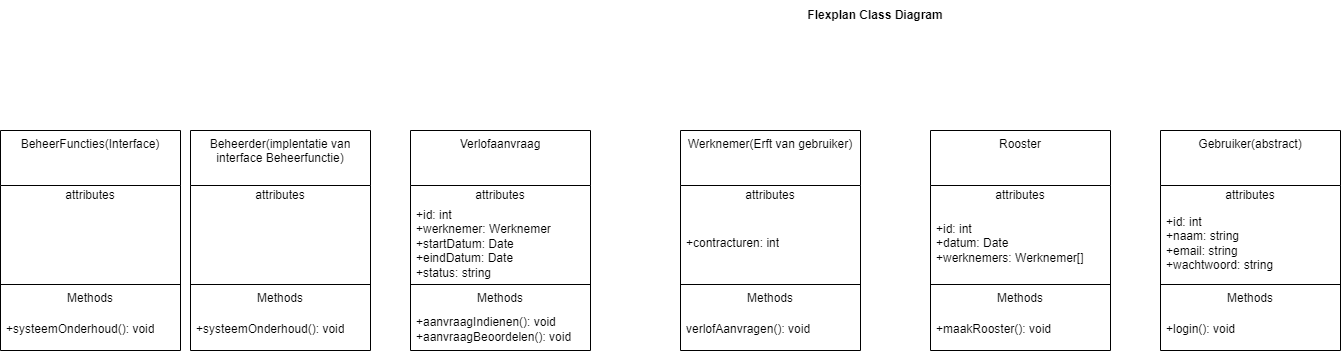

The diagram above was exported from draw.io. Its source (the exported page's mxGraphModel, read from the mxfile embedded in the PNG):
<mxGraphModel dx="1847" dy="496" grid="1" gridSize="10" guides="1" tooltips="1" connect="1" arrows="1" fold="1" page="1" pageScale="1" pageWidth="827" pageHeight="1169" math="0" shadow="0">
  <root>
    <mxCell id="0" />
    <mxCell id="1" parent="0" />
    <mxCell id="WY_V2Y15sOyRaHroy39f-1" value="&lt;b&gt;Flexplan Class Diagram&lt;/b&gt;" style="text;html=1;align=center;verticalAlign=middle;whiteSpace=wrap;rounded=0;" parent="1" vertex="1">
      <mxGeometry x="300" y="10" width="170" height="30" as="geometry" />
    </mxCell>
    <mxCell id="WY_V2Y15sOyRaHroy39f-2" value="Werknemer(Erft van gebruiker)" style="swimlane;fontStyle=0;align=center;verticalAlign=top;childLayout=stackLayout;horizontal=1;startSize=55;horizontalStack=0;resizeParent=1;resizeParentMax=0;resizeLast=0;collapsible=0;marginBottom=0;html=1;whiteSpace=wrap;" parent="1" vertex="1">
      <mxGeometry x="190" y="140" width="180" height="220" as="geometry" />
    </mxCell>
    <mxCell id="WY_V2Y15sOyRaHroy39f-3" value="attributes" style="text;html=1;strokeColor=none;fillColor=none;align=center;verticalAlign=middle;spacingLeft=4;spacingRight=4;overflow=hidden;rotatable=0;points=[[0,0.5],[1,0.5]];portConstraint=eastwest;whiteSpace=wrap;" parent="WY_V2Y15sOyRaHroy39f-2" vertex="1">
      <mxGeometry y="55" width="180" height="20" as="geometry" />
    </mxCell>
    <mxCell id="WY_V2Y15sOyRaHroy39f-6" value="+contracturen: int" style="text;html=1;strokeColor=none;fillColor=none;align=left;verticalAlign=middle;spacingLeft=4;spacingRight=4;overflow=hidden;rotatable=0;points=[[0,0.5],[1,0.5]];portConstraint=eastwest;whiteSpace=wrap;" parent="WY_V2Y15sOyRaHroy39f-2" vertex="1">
      <mxGeometry y="75" width="180" height="75" as="geometry" />
    </mxCell>
    <mxCell id="WY_V2Y15sOyRaHroy39f-7" value="" style="line;strokeWidth=1;fillColor=none;align=left;verticalAlign=middle;spacingTop=-1;spacingLeft=3;spacingRight=3;rotatable=0;labelPosition=right;points=[];portConstraint=eastwest;" parent="WY_V2Y15sOyRaHroy39f-2" vertex="1">
      <mxGeometry y="150" width="180" height="8" as="geometry" />
    </mxCell>
    <mxCell id="WY_V2Y15sOyRaHroy39f-8" value="Methods" style="text;html=1;strokeColor=none;fillColor=none;align=center;verticalAlign=middle;spacingLeft=4;spacingRight=4;overflow=hidden;rotatable=0;points=[[0,0.5],[1,0.5]];portConstraint=eastwest;whiteSpace=wrap;" parent="WY_V2Y15sOyRaHroy39f-2" vertex="1">
      <mxGeometry y="158" width="180" height="20" as="geometry" />
    </mxCell>
    <mxCell id="WY_V2Y15sOyRaHroy39f-9" value="verlofAanvragen(): void" style="text;html=1;strokeColor=none;fillColor=none;align=left;verticalAlign=middle;spacingLeft=4;spacingRight=4;overflow=hidden;rotatable=0;points=[[0,0.5],[1,0.5]];portConstraint=eastwest;whiteSpace=wrap;" parent="WY_V2Y15sOyRaHroy39f-2" vertex="1">
      <mxGeometry y="178" width="180" height="42" as="geometry" />
    </mxCell>
    <mxCell id="WY_V2Y15sOyRaHroy39f-18" value="Verlofaanvraag" style="swimlane;fontStyle=0;align=center;verticalAlign=top;childLayout=stackLayout;horizontal=1;startSize=55;horizontalStack=0;resizeParent=1;resizeParentMax=0;resizeLast=0;collapsible=0;marginBottom=0;html=1;whiteSpace=wrap;" parent="1" vertex="1">
      <mxGeometry x="-80" y="140" width="180" height="220" as="geometry" />
    </mxCell>
    <mxCell id="WY_V2Y15sOyRaHroy39f-19" value="attributes" style="text;html=1;strokeColor=none;fillColor=none;align=center;verticalAlign=middle;spacingLeft=4;spacingRight=4;overflow=hidden;rotatable=0;points=[[0,0.5],[1,0.5]];portConstraint=eastwest;whiteSpace=wrap;" parent="WY_V2Y15sOyRaHroy39f-18" vertex="1">
      <mxGeometry y="55" width="180" height="20" as="geometry" />
    </mxCell>
    <mxCell id="WY_V2Y15sOyRaHroy39f-20" value="&lt;div&gt;+id: int&lt;/div&gt;&lt;div&gt;+werknemer: Werknemer&lt;/div&gt;&lt;div&gt;+startDatum: Date&lt;/div&gt;&lt;div&gt;+eindDatum: Date&lt;/div&gt;&lt;div&gt;+status: string&lt;/div&gt;" style="text;html=1;strokeColor=none;fillColor=none;align=left;verticalAlign=middle;spacingLeft=4;spacingRight=4;overflow=hidden;rotatable=0;points=[[0,0.5],[1,0.5]];portConstraint=eastwest;whiteSpace=wrap;" parent="WY_V2Y15sOyRaHroy39f-18" vertex="1">
      <mxGeometry y="75" width="180" height="75" as="geometry" />
    </mxCell>
    <mxCell id="WY_V2Y15sOyRaHroy39f-21" value="" style="line;strokeWidth=1;fillColor=none;align=left;verticalAlign=middle;spacingTop=-1;spacingLeft=3;spacingRight=3;rotatable=0;labelPosition=right;points=[];portConstraint=eastwest;" parent="WY_V2Y15sOyRaHroy39f-18" vertex="1">
      <mxGeometry y="150" width="180" height="8" as="geometry" />
    </mxCell>
    <mxCell id="WY_V2Y15sOyRaHroy39f-22" value="Methods" style="text;html=1;strokeColor=none;fillColor=none;align=center;verticalAlign=middle;spacingLeft=4;spacingRight=4;overflow=hidden;rotatable=0;points=[[0,0.5],[1,0.5]];portConstraint=eastwest;whiteSpace=wrap;" parent="WY_V2Y15sOyRaHroy39f-18" vertex="1">
      <mxGeometry y="158" width="180" height="20" as="geometry" />
    </mxCell>
    <mxCell id="WY_V2Y15sOyRaHroy39f-23" value="&lt;div&gt;+aanvraagIndienen(): void&lt;/div&gt;&lt;div&gt;+aanvraagBeoordelen(): void&lt;/div&gt;" style="text;html=1;strokeColor=none;fillColor=none;align=left;verticalAlign=middle;spacingLeft=4;spacingRight=4;overflow=hidden;rotatable=0;points=[[0,0.5],[1,0.5]];portConstraint=eastwest;whiteSpace=wrap;" parent="WY_V2Y15sOyRaHroy39f-18" vertex="1">
      <mxGeometry y="178" width="180" height="42" as="geometry" />
    </mxCell>
    <mxCell id="WY_V2Y15sOyRaHroy39f-24" value="Rooster" style="swimlane;fontStyle=0;align=center;verticalAlign=top;childLayout=stackLayout;horizontal=1;startSize=55;horizontalStack=0;resizeParent=1;resizeParentMax=0;resizeLast=0;collapsible=0;marginBottom=0;html=1;whiteSpace=wrap;" parent="1" vertex="1">
      <mxGeometry x="440" y="140" width="180" height="220" as="geometry" />
    </mxCell>
    <mxCell id="WY_V2Y15sOyRaHroy39f-25" value="attributes" style="text;html=1;strokeColor=none;fillColor=none;align=center;verticalAlign=middle;spacingLeft=4;spacingRight=4;overflow=hidden;rotatable=0;points=[[0,0.5],[1,0.5]];portConstraint=eastwest;whiteSpace=wrap;" parent="WY_V2Y15sOyRaHroy39f-24" vertex="1">
      <mxGeometry y="55" width="180" height="20" as="geometry" />
    </mxCell>
    <mxCell id="WY_V2Y15sOyRaHroy39f-26" value="+id: int&lt;div&gt;+datum: Date&lt;/div&gt;&lt;div&gt;+werknemers: Werknemer[]&lt;/div&gt;" style="text;html=1;strokeColor=none;fillColor=none;align=left;verticalAlign=middle;spacingLeft=4;spacingRight=4;overflow=hidden;rotatable=0;points=[[0,0.5],[1,0.5]];portConstraint=eastwest;whiteSpace=wrap;" parent="WY_V2Y15sOyRaHroy39f-24" vertex="1">
      <mxGeometry y="75" width="180" height="75" as="geometry" />
    </mxCell>
    <mxCell id="WY_V2Y15sOyRaHroy39f-27" value="" style="line;strokeWidth=1;fillColor=none;align=left;verticalAlign=middle;spacingTop=-1;spacingLeft=3;spacingRight=3;rotatable=0;labelPosition=right;points=[];portConstraint=eastwest;" parent="WY_V2Y15sOyRaHroy39f-24" vertex="1">
      <mxGeometry y="150" width="180" height="8" as="geometry" />
    </mxCell>
    <mxCell id="WY_V2Y15sOyRaHroy39f-28" value="Methods" style="text;html=1;strokeColor=none;fillColor=none;align=center;verticalAlign=middle;spacingLeft=4;spacingRight=4;overflow=hidden;rotatable=0;points=[[0,0.5],[1,0.5]];portConstraint=eastwest;whiteSpace=wrap;" parent="WY_V2Y15sOyRaHroy39f-24" vertex="1">
      <mxGeometry y="158" width="180" height="20" as="geometry" />
    </mxCell>
    <mxCell id="WY_V2Y15sOyRaHroy39f-29" value="+maakRooster(): void" style="text;html=1;strokeColor=none;fillColor=none;align=left;verticalAlign=middle;spacingLeft=4;spacingRight=4;overflow=hidden;rotatable=0;points=[[0,0.5],[1,0.5]];portConstraint=eastwest;whiteSpace=wrap;" parent="WY_V2Y15sOyRaHroy39f-24" vertex="1">
      <mxGeometry y="178" width="180" height="42" as="geometry" />
    </mxCell>
    <mxCell id="WY_V2Y15sOyRaHroy39f-30" value="Gebruiker(abstract)" style="swimlane;fontStyle=0;align=center;verticalAlign=top;childLayout=stackLayout;horizontal=1;startSize=55;horizontalStack=0;resizeParent=1;resizeParentMax=0;resizeLast=0;collapsible=0;marginBottom=0;html=1;whiteSpace=wrap;" parent="1" vertex="1">
      <mxGeometry x="670" y="140" width="180" height="220" as="geometry" />
    </mxCell>
    <mxCell id="WY_V2Y15sOyRaHroy39f-31" value="attributes" style="text;html=1;strokeColor=none;fillColor=none;align=center;verticalAlign=middle;spacingLeft=4;spacingRight=4;overflow=hidden;rotatable=0;points=[[0,0.5],[1,0.5]];portConstraint=eastwest;whiteSpace=wrap;" parent="WY_V2Y15sOyRaHroy39f-30" vertex="1">
      <mxGeometry y="55" width="180" height="20" as="geometry" />
    </mxCell>
    <mxCell id="WY_V2Y15sOyRaHroy39f-32" value="+id: int&lt;div&gt;+naam: string&lt;/div&gt;&lt;div&gt;+email: string&lt;/div&gt;&lt;div&gt;+wachtwoord: string&lt;/div&gt;" style="text;html=1;strokeColor=none;fillColor=none;align=left;verticalAlign=middle;spacingLeft=4;spacingRight=4;overflow=hidden;rotatable=0;points=[[0,0.5],[1,0.5]];portConstraint=eastwest;whiteSpace=wrap;" parent="WY_V2Y15sOyRaHroy39f-30" vertex="1">
      <mxGeometry y="75" width="180" height="75" as="geometry" />
    </mxCell>
    <mxCell id="WY_V2Y15sOyRaHroy39f-33" value="" style="line;strokeWidth=1;fillColor=none;align=left;verticalAlign=middle;spacingTop=-1;spacingLeft=3;spacingRight=3;rotatable=0;labelPosition=right;points=[];portConstraint=eastwest;" parent="WY_V2Y15sOyRaHroy39f-30" vertex="1">
      <mxGeometry y="150" width="180" height="8" as="geometry" />
    </mxCell>
    <mxCell id="WY_V2Y15sOyRaHroy39f-34" value="Methods" style="text;html=1;strokeColor=none;fillColor=none;align=center;verticalAlign=middle;spacingLeft=4;spacingRight=4;overflow=hidden;rotatable=0;points=[[0,0.5],[1,0.5]];portConstraint=eastwest;whiteSpace=wrap;" parent="WY_V2Y15sOyRaHroy39f-30" vertex="1">
      <mxGeometry y="158" width="180" height="20" as="geometry" />
    </mxCell>
    <mxCell id="WY_V2Y15sOyRaHroy39f-35" value="+login(): void" style="text;html=1;strokeColor=none;fillColor=none;align=left;verticalAlign=middle;spacingLeft=4;spacingRight=4;overflow=hidden;rotatable=0;points=[[0,0.5],[1,0.5]];portConstraint=eastwest;whiteSpace=wrap;" parent="WY_V2Y15sOyRaHroy39f-30" vertex="1">
      <mxGeometry y="178" width="180" height="42" as="geometry" />
    </mxCell>
    <mxCell id="sG39LrhW3yQQCOOOqgs3-1" value="Beheerder(implentatie van interface Beheerfunctie)" style="swimlane;fontStyle=0;align=center;verticalAlign=top;childLayout=stackLayout;horizontal=1;startSize=55;horizontalStack=0;resizeParent=1;resizeParentMax=0;resizeLast=0;collapsible=0;marginBottom=0;html=1;whiteSpace=wrap;" vertex="1" parent="1">
      <mxGeometry x="-300" y="140" width="180" height="220" as="geometry" />
    </mxCell>
    <mxCell id="sG39LrhW3yQQCOOOqgs3-2" value="attributes" style="text;html=1;strokeColor=none;fillColor=none;align=center;verticalAlign=middle;spacingLeft=4;spacingRight=4;overflow=hidden;rotatable=0;points=[[0,0.5],[1,0.5]];portConstraint=eastwest;whiteSpace=wrap;" vertex="1" parent="sG39LrhW3yQQCOOOqgs3-1">
      <mxGeometry y="55" width="180" height="20" as="geometry" />
    </mxCell>
    <mxCell id="sG39LrhW3yQQCOOOqgs3-3" value="&lt;div&gt;&lt;br&gt;&lt;/div&gt;" style="text;html=1;strokeColor=none;fillColor=none;align=left;verticalAlign=middle;spacingLeft=4;spacingRight=4;overflow=hidden;rotatable=0;points=[[0,0.5],[1,0.5]];portConstraint=eastwest;whiteSpace=wrap;" vertex="1" parent="sG39LrhW3yQQCOOOqgs3-1">
      <mxGeometry y="75" width="180" height="75" as="geometry" />
    </mxCell>
    <mxCell id="sG39LrhW3yQQCOOOqgs3-4" value="" style="line;strokeWidth=1;fillColor=none;align=left;verticalAlign=middle;spacingTop=-1;spacingLeft=3;spacingRight=3;rotatable=0;labelPosition=right;points=[];portConstraint=eastwest;" vertex="1" parent="sG39LrhW3yQQCOOOqgs3-1">
      <mxGeometry y="150" width="180" height="8" as="geometry" />
    </mxCell>
    <mxCell id="sG39LrhW3yQQCOOOqgs3-5" value="Methods" style="text;html=1;strokeColor=none;fillColor=none;align=center;verticalAlign=middle;spacingLeft=4;spacingRight=4;overflow=hidden;rotatable=0;points=[[0,0.5],[1,0.5]];portConstraint=eastwest;whiteSpace=wrap;" vertex="1" parent="sG39LrhW3yQQCOOOqgs3-1">
      <mxGeometry y="158" width="180" height="20" as="geometry" />
    </mxCell>
    <mxCell id="sG39LrhW3yQQCOOOqgs3-6" value="&lt;div&gt;+systeemOnderhoud(): void&lt;/div&gt;" style="text;html=1;strokeColor=none;fillColor=none;align=left;verticalAlign=middle;spacingLeft=4;spacingRight=4;overflow=hidden;rotatable=0;points=[[0,0.5],[1,0.5]];portConstraint=eastwest;whiteSpace=wrap;" vertex="1" parent="sG39LrhW3yQQCOOOqgs3-1">
      <mxGeometry y="178" width="180" height="42" as="geometry" />
    </mxCell>
    <mxCell id="sG39LrhW3yQQCOOOqgs3-7" value="BeheerFuncties(Interface)" style="swimlane;fontStyle=0;align=center;verticalAlign=top;childLayout=stackLayout;horizontal=1;startSize=55;horizontalStack=0;resizeParent=1;resizeParentMax=0;resizeLast=0;collapsible=0;marginBottom=0;html=1;whiteSpace=wrap;" vertex="1" parent="1">
      <mxGeometry x="-490" y="140" width="180" height="220" as="geometry" />
    </mxCell>
    <mxCell id="sG39LrhW3yQQCOOOqgs3-8" value="attributes" style="text;html=1;strokeColor=none;fillColor=none;align=center;verticalAlign=middle;spacingLeft=4;spacingRight=4;overflow=hidden;rotatable=0;points=[[0,0.5],[1,0.5]];portConstraint=eastwest;whiteSpace=wrap;" vertex="1" parent="sG39LrhW3yQQCOOOqgs3-7">
      <mxGeometry y="55" width="180" height="20" as="geometry" />
    </mxCell>
    <mxCell id="sG39LrhW3yQQCOOOqgs3-9" value="&lt;div&gt;&lt;br&gt;&lt;/div&gt;" style="text;html=1;strokeColor=none;fillColor=none;align=left;verticalAlign=middle;spacingLeft=4;spacingRight=4;overflow=hidden;rotatable=0;points=[[0,0.5],[1,0.5]];portConstraint=eastwest;whiteSpace=wrap;" vertex="1" parent="sG39LrhW3yQQCOOOqgs3-7">
      <mxGeometry y="75" width="180" height="75" as="geometry" />
    </mxCell>
    <mxCell id="sG39LrhW3yQQCOOOqgs3-10" value="" style="line;strokeWidth=1;fillColor=none;align=left;verticalAlign=middle;spacingTop=-1;spacingLeft=3;spacingRight=3;rotatable=0;labelPosition=right;points=[];portConstraint=eastwest;" vertex="1" parent="sG39LrhW3yQQCOOOqgs3-7">
      <mxGeometry y="150" width="180" height="8" as="geometry" />
    </mxCell>
    <mxCell id="sG39LrhW3yQQCOOOqgs3-11" value="Methods" style="text;html=1;strokeColor=none;fillColor=none;align=center;verticalAlign=middle;spacingLeft=4;spacingRight=4;overflow=hidden;rotatable=0;points=[[0,0.5],[1,0.5]];portConstraint=eastwest;whiteSpace=wrap;" vertex="1" parent="sG39LrhW3yQQCOOOqgs3-7">
      <mxGeometry y="158" width="180" height="20" as="geometry" />
    </mxCell>
    <mxCell id="sG39LrhW3yQQCOOOqgs3-12" value="&lt;div&gt;+systeemOnderhoud(): void&lt;/div&gt;" style="text;html=1;strokeColor=none;fillColor=none;align=left;verticalAlign=middle;spacingLeft=4;spacingRight=4;overflow=hidden;rotatable=0;points=[[0,0.5],[1,0.5]];portConstraint=eastwest;whiteSpace=wrap;" vertex="1" parent="sG39LrhW3yQQCOOOqgs3-7">
      <mxGeometry y="178" width="180" height="42" as="geometry" />
    </mxCell>
  </root>
</mxGraphModel>